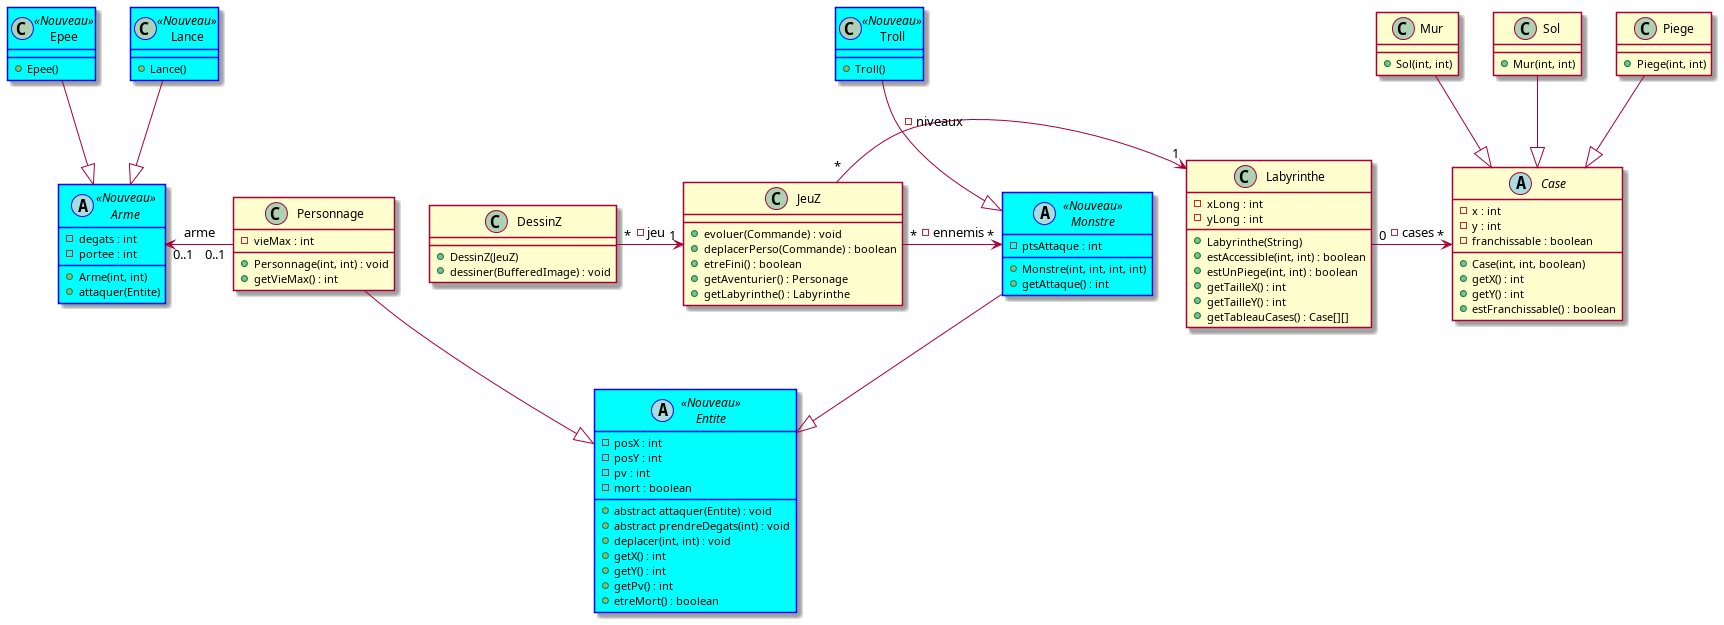

The diagram above was rendered by PlantUML. Its source (embedded in the PNG):
@startuml

skinparam class{
  BackgroundColor<<AFaire>> Pink
  BorderColor<<AFaire>> Black
  BackgroundColor<<Nouveau>> Cyan
  BorderColor<<Nouveau>> Blue
}

class JeuZ{
+ evoluer(Commande) : void
+ deplacerPerso(Commande) : boolean
+ etreFini() : boolean
+ getAventurier() : Personage
+ getLabyrinthe() : Labyrinthe
}

class Personnage{
- vieMax : int 
+ Personnage(int, int) : void
+ getVieMax() : int
}

abstract class Case{
- x : int 
- y : int 
- franchissable : boolean
+ Case(int, int, boolean)
+ getX() : int 
+ getY() : int
+ estFranchissable() : boolean
}

class Labyrinthe{
- xLong : int
- yLong : int
+ Labyrinthe(String)
+ estAccessible(int, int) : boolean
+ estUnPiege(int, int) : boolean
+ getTailleX() : int
+ getTailleY() : int
+ getTableauCases() : Case[][]
}

class DessinZ{
+ DessinZ(JeuZ)
+ dessiner(BufferedImage) : void
}

class Mur {
+ Sol(int, int)
}

class Sol {
+ Mur(int, int)
}

class Piege{
+ Piege(int, int)
}

abstract class Monstre <<Nouveau>>{
- ptsAttaque : int
+ Monstre(int, int, int, int)
+ getAttaque() : int
}

class Troll <<Nouveau>>{
+ Troll()
}

abstract class Entite <<Nouveau>>{
- posX : int
- posY : int
- pv : int
- mort : boolean
+ abstract attaquer(Entite) : void
+ abstract prendreDegats(int) : void
+ deplacer(int, int) : void
+ getX() : int
+ getY() : int
+ getPv() : int
+ etreMort() : boolean
}

abstract class Arme <<Nouveau>>{
- degats : int
- portee : int
+ Arme(int, int)
+ attaquer(Entite)
}

class Epee <<Nouveau>>{
+ Epee()
}

class Lance<<Nouveau>>{
+ Lance()
}

Labyrinthe "0" -> "*" Case : -cases

Mur --|> Case
Sol --|> Case
Piege --|> Case

Troll --|> Monstre

Epee --|> Arme
Lance --|> Arme

Personnage --|> Entite
Monstre --|> Entite

JeuZ "*" -left> "1" Personnage : -aventurier
JeuZ "*" -down> "1" Labyrinthe : -niveaux
JeuZ "*" -right> "*" Monstre : -ennemis

DessinZ "*" -> "1" JeuZ : -jeu

Personnage "0..1" -left> "0..1" Arme : arme

@enduml